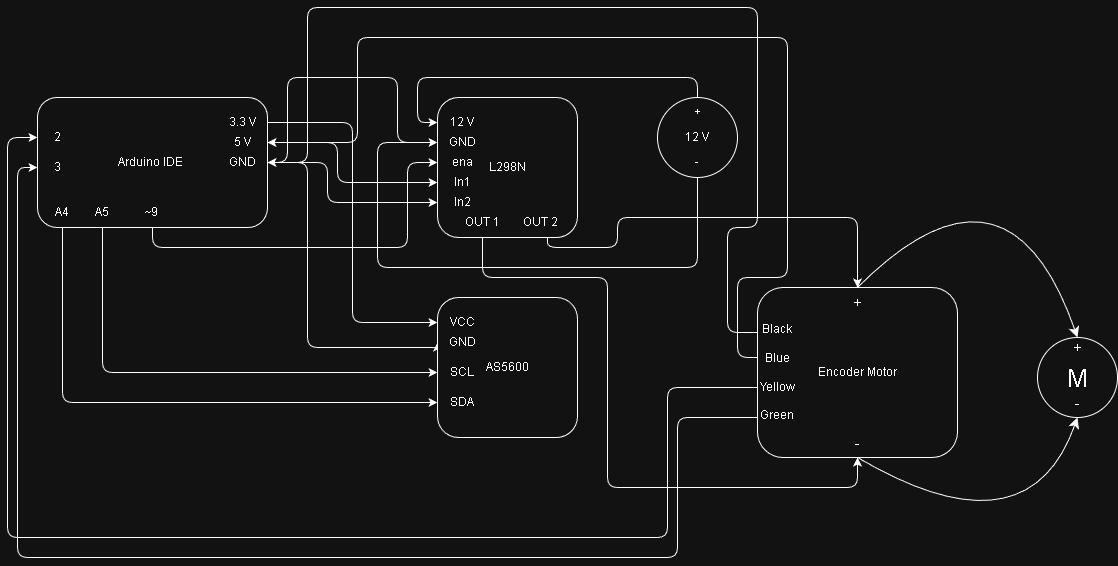

The diagram above was exported from draw.io. Its source (the exported page's mxGraphModel, read from the mxfile embedded in the PNG):
<mxGraphModel dx="1665" dy="964" grid="1" gridSize="10" guides="1" tooltips="1" connect="1" arrows="1" fold="1" page="1" pageScale="1" pageWidth="827" pageHeight="1169" math="0" shadow="0">
  <root>
    <mxCell id="0" />
    <mxCell id="1" parent="0" />
    <mxCell id="U1KdHOwW0eD0lBFcpaFh-1" parent="1" style="rounded=1;whiteSpace=wrap;html=1;" value="Arduino IDE&amp;nbsp;" vertex="1">
      <mxGeometry height="130" width="230" x="150" y="120" as="geometry" />
    </mxCell>
    <mxCell id="U1KdHOwW0eD0lBFcpaFh-24" edge="1" parent="1" source="U1KdHOwW0eD0lBFcpaFh-2" style="edgeStyle=orthogonalEdgeStyle;rounded=1;orthogonalLoop=1;jettySize=auto;html=1;exitX=1;exitY=0.5;exitDx=0;exitDy=0;entryX=0;entryY=0.5;entryDx=0;entryDy=0;" target="U1KdHOwW0eD0lBFcpaFh-15">
      <mxGeometry relative="1" as="geometry">
        <Array as="points">
          <mxPoint x="465" y="145" />
          <mxPoint x="465" y="345" />
        </Array>
      </mxGeometry>
    </mxCell>
    <mxCell id="U1KdHOwW0eD0lBFcpaFh-2" parent="1" style="text;strokeColor=none;align=center;fillColor=none;html=1;verticalAlign=middle;whiteSpace=wrap;rounded=1;" value="3.3 V" vertex="1">
      <mxGeometry height="30" width="50" x="330" y="130" as="geometry" />
    </mxCell>
    <mxCell id="U1KdHOwW0eD0lBFcpaFh-25" edge="1" parent="1" source="U1KdHOwW0eD0lBFcpaFh-3" style="edgeStyle=orthogonalEdgeStyle;rounded=1;orthogonalLoop=1;jettySize=auto;html=1;exitX=1;exitY=0.5;exitDx=0;exitDy=0;entryX=0;entryY=0.5;entryDx=0;entryDy=0;" target="U1KdHOwW0eD0lBFcpaFh-13">
      <mxGeometry relative="1" as="geometry">
        <Array as="points">
          <mxPoint x="450" y="165" />
          <mxPoint x="450" y="205" />
        </Array>
      </mxGeometry>
    </mxCell>
    <mxCell id="U1KdHOwW0eD0lBFcpaFh-3" parent="1" style="text;strokeColor=none;align=center;fillColor=none;html=1;verticalAlign=middle;whiteSpace=wrap;rounded=1;" value="5 V" vertex="1">
      <mxGeometry height="30" width="50" x="330" y="150" as="geometry" />
    </mxCell>
    <mxCell id="U1KdHOwW0eD0lBFcpaFh-26" edge="1" parent="1" source="U1KdHOwW0eD0lBFcpaFh-4" style="edgeStyle=orthogonalEdgeStyle;rounded=1;orthogonalLoop=1;jettySize=auto;html=1;exitX=1;exitY=0.5;exitDx=0;exitDy=0;entryX=0;entryY=0.5;entryDx=0;entryDy=0;" target="U1KdHOwW0eD0lBFcpaFh-11">
      <mxGeometry relative="1" as="geometry">
        <Array as="points">
          <mxPoint x="400" y="185" />
          <mxPoint x="400" y="100" />
          <mxPoint x="510" y="100" />
          <mxPoint x="510" y="165" />
        </Array>
      </mxGeometry>
    </mxCell>
    <mxCell id="U1KdHOwW0eD0lBFcpaFh-27" edge="1" parent="1" source="U1KdHOwW0eD0lBFcpaFh-4" style="edgeStyle=orthogonalEdgeStyle;rounded=1;orthogonalLoop=1;jettySize=auto;html=1;exitX=1;exitY=0.5;exitDx=0;exitDy=0;entryX=0;entryY=0.5;entryDx=0;entryDy=0;" target="U1KdHOwW0eD0lBFcpaFh-16">
      <mxGeometry relative="1" as="geometry">
        <Array as="points">
          <mxPoint x="420" y="185" />
          <mxPoint x="420" y="370" />
          <mxPoint x="550" y="370" />
        </Array>
      </mxGeometry>
    </mxCell>
    <mxCell id="U1KdHOwW0eD0lBFcpaFh-37" edge="1" parent="1" source="U1KdHOwW0eD0lBFcpaFh-4" style="edgeStyle=orthogonalEdgeStyle;rounded=1;orthogonalLoop=1;jettySize=auto;html=1;exitX=1;exitY=0.5;exitDx=0;exitDy=0;entryX=0;entryY=0.5;entryDx=0;entryDy=0;" target="U1KdHOwW0eD0lBFcpaFh-14">
      <mxGeometry relative="1" as="geometry">
        <Array as="points">
          <mxPoint x="440" y="185" />
          <mxPoint x="440" y="225" />
        </Array>
      </mxGeometry>
    </mxCell>
    <mxCell id="U1KdHOwW0eD0lBFcpaFh-4" parent="1" style="text;strokeColor=none;align=center;fillColor=none;html=1;verticalAlign=middle;whiteSpace=wrap;rounded=1;" value="GND" vertex="1">
      <mxGeometry height="30" width="50" x="330" y="170" as="geometry" />
    </mxCell>
    <mxCell id="U1KdHOwW0eD0lBFcpaFh-47" edge="1" parent="1" source="U1KdHOwW0eD0lBFcpaFh-5" style="edgeStyle=orthogonalEdgeStyle;rounded=1;orthogonalLoop=1;jettySize=auto;html=1;exitX=0.5;exitY=1;exitDx=0;exitDy=0;entryX=0;entryY=0.5;entryDx=0;entryDy=0;" target="U1KdHOwW0eD0lBFcpaFh-18">
      <mxGeometry relative="1" as="geometry" />
    </mxCell>
    <mxCell id="U1KdHOwW0eD0lBFcpaFh-5" parent="1" style="text;strokeColor=none;align=center;fillColor=none;html=1;verticalAlign=middle;whiteSpace=wrap;rounded=1;" value="A4" vertex="1">
      <mxGeometry height="30" width="50" x="150" y="220" as="geometry" />
    </mxCell>
    <mxCell id="U1KdHOwW0eD0lBFcpaFh-46" edge="1" parent="1" source="U1KdHOwW0eD0lBFcpaFh-6" style="edgeStyle=orthogonalEdgeStyle;rounded=1;orthogonalLoop=1;jettySize=auto;html=1;exitX=0.5;exitY=1;exitDx=0;exitDy=0;entryX=0;entryY=0.5;entryDx=0;entryDy=0;" target="U1KdHOwW0eD0lBFcpaFh-17">
      <mxGeometry relative="1" as="geometry" />
    </mxCell>
    <mxCell id="U1KdHOwW0eD0lBFcpaFh-6" parent="1" style="text;strokeColor=none;align=center;fillColor=none;html=1;verticalAlign=middle;whiteSpace=wrap;rounded=1;" value="A5" vertex="1">
      <mxGeometry height="30" width="50" x="190" y="220" as="geometry" />
    </mxCell>
    <mxCell id="U1KdHOwW0eD0lBFcpaFh-8" parent="1" style="rounded=1;whiteSpace=wrap;html=1;" value="L298N" vertex="1">
      <mxGeometry height="140" width="140" x="550" y="120" as="geometry" />
    </mxCell>
    <mxCell id="U1KdHOwW0eD0lBFcpaFh-9" parent="1" style="rounded=1;whiteSpace=wrap;html=1;" value="AS5600" vertex="1">
      <mxGeometry height="140" width="140" x="550" y="320" as="geometry" />
    </mxCell>
    <mxCell id="U1KdHOwW0eD0lBFcpaFh-10" parent="1" style="text;strokeColor=none;align=center;fillColor=none;html=1;verticalAlign=middle;whiteSpace=wrap;rounded=1;" value="12 V" vertex="1">
      <mxGeometry height="30" width="50" x="550" y="130" as="geometry" />
    </mxCell>
    <mxCell id="U1KdHOwW0eD0lBFcpaFh-11" parent="1" style="text;strokeColor=none;align=center;fillColor=none;html=1;verticalAlign=middle;whiteSpace=wrap;rounded=1;" value="GND" vertex="1">
      <mxGeometry height="30" width="50" x="550" y="150" as="geometry" />
    </mxCell>
    <mxCell id="U1KdHOwW0eD0lBFcpaFh-12" parent="1" style="text;strokeColor=none;align=center;fillColor=none;html=1;verticalAlign=middle;whiteSpace=wrap;rounded=1;" value="ena" vertex="1">
      <mxGeometry height="30" width="50" x="550" y="170" as="geometry" />
    </mxCell>
    <mxCell id="U1KdHOwW0eD0lBFcpaFh-13" parent="1" style="text;strokeColor=none;align=center;fillColor=none;html=1;verticalAlign=middle;whiteSpace=wrap;rounded=1;" value="In1" vertex="1">
      <mxGeometry height="30" width="50" x="550" y="190" as="geometry" />
    </mxCell>
    <mxCell id="U1KdHOwW0eD0lBFcpaFh-14" parent="1" style="text;strokeColor=none;align=center;fillColor=none;html=1;verticalAlign=middle;whiteSpace=wrap;rounded=1;" value="In2" vertex="1">
      <mxGeometry height="30" width="50" x="550" y="210" as="geometry" />
    </mxCell>
    <mxCell id="U1KdHOwW0eD0lBFcpaFh-15" parent="1" style="text;strokeColor=none;align=center;fillColor=none;html=1;verticalAlign=middle;whiteSpace=wrap;rounded=1;" value="VCC" vertex="1">
      <mxGeometry height="30" width="50" x="550" y="330" as="geometry" />
    </mxCell>
    <mxCell id="U1KdHOwW0eD0lBFcpaFh-16" parent="1" style="text;strokeColor=none;align=center;fillColor=none;html=1;verticalAlign=middle;whiteSpace=wrap;rounded=1;" value="GND" vertex="1">
      <mxGeometry height="30" width="50" x="550" y="350" as="geometry" />
    </mxCell>
    <mxCell id="U1KdHOwW0eD0lBFcpaFh-17" parent="1" style="text;strokeColor=none;align=center;fillColor=none;html=1;verticalAlign=middle;whiteSpace=wrap;rounded=1;" value="SCL" vertex="1">
      <mxGeometry height="30" width="50" x="550" y="380" as="geometry" />
    </mxCell>
    <mxCell id="U1KdHOwW0eD0lBFcpaFh-18" parent="1" style="text;strokeColor=none;align=center;fillColor=none;html=1;verticalAlign=middle;whiteSpace=wrap;rounded=1;" value="SDA" vertex="1">
      <mxGeometry height="30" width="50" x="550" y="410" as="geometry" />
    </mxCell>
    <mxCell id="U1KdHOwW0eD0lBFcpaFh-19" parent="1" style="ellipse;whiteSpace=wrap;html=1;aspect=fixed;rounded=1;" value="12 V" vertex="1">
      <mxGeometry height="80" width="80" x="770" y="120" as="geometry" />
    </mxCell>
    <mxCell id="U1KdHOwW0eD0lBFcpaFh-20" parent="1" style="ellipse;whiteSpace=wrap;html=1;aspect=fixed;rounded=1;" value="" vertex="1">
      <mxGeometry height="80" width="80" x="1150" y="360" as="geometry" />
    </mxCell>
    <mxCell id="U1KdHOwW0eD0lBFcpaFh-38" edge="1" parent="1" source="U1KdHOwW0eD0lBFcpaFh-28" style="edgeStyle=orthogonalEdgeStyle;rounded=1;orthogonalLoop=1;jettySize=auto;html=1;exitX=0.5;exitY=1;exitDx=0;exitDy=0;entryX=0;entryY=0.5;entryDx=0;entryDy=0;" target="U1KdHOwW0eD0lBFcpaFh-12">
      <mxGeometry relative="1" as="geometry">
        <Array as="points">
          <mxPoint x="265" y="270" />
          <mxPoint x="520" y="270" />
          <mxPoint x="520" y="185" />
        </Array>
      </mxGeometry>
    </mxCell>
    <mxCell id="U1KdHOwW0eD0lBFcpaFh-28" parent="1" style="text;strokeColor=none;align=center;fillColor=none;html=1;verticalAlign=middle;whiteSpace=wrap;rounded=1;" value="~9&amp;nbsp;" vertex="1">
      <mxGeometry height="30" width="50" x="240" y="220" as="geometry" />
    </mxCell>
    <mxCell id="U1KdHOwW0eD0lBFcpaFh-41" edge="1" parent="1" source="U1KdHOwW0eD0lBFcpaFh-29" style="edgeStyle=orthogonalEdgeStyle;rounded=1;orthogonalLoop=1;jettySize=auto;html=1;exitX=0.5;exitY=0;exitDx=0;exitDy=0;entryX=0;entryY=0.5;entryDx=0;entryDy=0;" target="U1KdHOwW0eD0lBFcpaFh-10">
      <mxGeometry relative="1" as="geometry" />
    </mxCell>
    <mxCell id="U1KdHOwW0eD0lBFcpaFh-29" parent="1" style="text;strokeColor=none;align=center;fillColor=none;html=1;verticalAlign=middle;whiteSpace=wrap;rounded=1;" value="+&lt;span style=&quot;color: rgba(0, 0, 0, 0); font-family: monospace; font-size: 0px; text-align: start; text-wrap-mode: nowrap;&quot;&gt;%3CmxGraphModel%3E%3Croot%3E%3CmxCell%20id%3D%220%22%2F%3E%3CmxCell%20id%3D%221%22%20parent%3D%220%22%2F%3E%3CmxCell%20id%3D%222%22%20value%3D%22GND%22%20style%3D%22text%3BstrokeColor%3Dnone%3Balign%3Dcenter%3BfillColor%3Dnone%3Bhtml%3D1%3BverticalAlign%3Dmiddle%3BwhiteSpace%3Dwrap%3Brounded%3D0%3B%22%20vertex%3D%221%22%20parent%3D%221%22%3E%3CmxGeometry%20x%3D%22330%22%20y%3D%22170%22%20width%3D%2250%22%20height%3D%2230%22%20as%3D%22geometry%22%2F%3E%3C%2FmxCell%3E%3C%2Froot%3E%3C%2FmxGraphModel%3E&lt;/span&gt;" vertex="1">
      <mxGeometry height="30" width="50" x="785" y="120" as="geometry" />
    </mxCell>
    <mxCell id="U1KdHOwW0eD0lBFcpaFh-42" edge="1" parent="1" source="U1KdHOwW0eD0lBFcpaFh-30" style="edgeStyle=orthogonalEdgeStyle;rounded=1;orthogonalLoop=1;jettySize=auto;html=1;exitX=0.5;exitY=1;exitDx=0;exitDy=0;entryX=0;entryY=0.5;entryDx=0;entryDy=0;" target="U1KdHOwW0eD0lBFcpaFh-11">
      <mxGeometry relative="1" as="geometry">
        <Array as="points">
          <mxPoint x="810" y="290" />
          <mxPoint x="490" y="290" />
          <mxPoint x="490" y="165" />
        </Array>
      </mxGeometry>
    </mxCell>
    <mxCell id="U1KdHOwW0eD0lBFcpaFh-30" parent="1" style="text;strokeColor=none;align=center;fillColor=none;html=1;verticalAlign=middle;whiteSpace=wrap;rounded=1;" value="-" vertex="1">
      <mxGeometry height="30" width="50" x="785" y="170" as="geometry" />
    </mxCell>
    <mxCell id="U1KdHOwW0eD0lBFcpaFh-48" edge="1" parent="1" source="U1KdHOwW0eD0lBFcpaFh-35" style="edgeStyle=orthogonalEdgeStyle;rounded=1;orthogonalLoop=1;jettySize=auto;html=1;exitX=0.5;exitY=1;exitDx=0;exitDy=0;entryX=0.5;entryY=1;entryDx=0;entryDy=0;" target="QZMxDSALTUd2KUNWvNcH-5">
      <mxGeometry relative="1" as="geometry">
        <Array as="points">
          <mxPoint x="595" y="300" />
          <mxPoint x="720" y="300" />
          <mxPoint x="720" y="510" />
          <mxPoint x="970" y="510" />
        </Array>
        <mxPoint x="938.375" y="446.75" as="targetPoint" />
      </mxGeometry>
    </mxCell>
    <mxCell id="U1KdHOwW0eD0lBFcpaFh-35" parent="1" style="text;strokeColor=none;align=center;fillColor=none;html=1;verticalAlign=middle;whiteSpace=wrap;rounded=1;" value="OUT 1" vertex="1">
      <mxGeometry height="30" width="50" x="570" y="230" as="geometry" />
    </mxCell>
    <mxCell id="U1KdHOwW0eD0lBFcpaFh-49" edge="1" parent="1" source="U1KdHOwW0eD0lBFcpaFh-36" style="edgeStyle=orthogonalEdgeStyle;rounded=1;orthogonalLoop=1;jettySize=auto;html=1;exitX=0.5;exitY=1;exitDx=0;exitDy=0;entryX=0.5;entryY=0;entryDx=0;entryDy=0;" target="QZMxDSALTUd2KUNWvNcH-5">
      <mxGeometry relative="1" as="geometry">
        <Array as="points">
          <mxPoint x="660" y="270" />
          <mxPoint x="730" y="270" />
          <mxPoint x="730" y="240" />
          <mxPoint x="970" y="240" />
        </Array>
        <mxPoint x="938.375" y="310" as="targetPoint" />
      </mxGeometry>
    </mxCell>
    <mxCell id="U1KdHOwW0eD0lBFcpaFh-36" parent="1" style="text;strokeColor=none;align=center;fillColor=none;html=1;verticalAlign=middle;whiteSpace=wrap;rounded=1;" value="OUT 2&lt;span style=&quot;white-space: pre;&quot;&gt;&#09;&lt;/span&gt;" vertex="1">
      <mxGeometry height="30" width="60" x="630" y="230" as="geometry" />
    </mxCell>
    <mxCell id="U1KdHOwW0eD0lBFcpaFh-21" parent="1" style="text;strokeColor=none;align=center;fillColor=none;html=1;verticalAlign=middle;whiteSpace=wrap;rounded=1;" value="&lt;font style=&quot;font-size: 25px;&quot;&gt;M&lt;/font&gt;" vertex="1">
      <mxGeometry height="30" width="80" x="1150" y="385" as="geometry" />
    </mxCell>
    <mxCell id="QZMxDSALTUd2KUNWvNcH-5" parent="1" style="rounded=1;whiteSpace=wrap;html=1;" value="Encoder Motor" vertex="1">
      <mxGeometry height="170" width="200" x="870" y="310" as="geometry" />
    </mxCell>
    <mxCell id="QZMxDSALTUd2KUNWvNcH-8" edge="1" parent="1" source="QZMxDSALTUd2KUNWvNcH-6" style="edgeStyle=none;curved=1;rounded=0;orthogonalLoop=1;jettySize=auto;html=1;exitX=0.5;exitY=0;exitDx=0;exitDy=0;fontSize=12;startSize=8;endSize=8;entryX=0.5;entryY=0;entryDx=0;entryDy=0;" target="U1KdHOwW0eD0lBFcpaFh-20">
      <mxGeometry relative="1" as="geometry">
        <Array as="points">
          <mxPoint x="1120" y="160" />
        </Array>
        <mxPoint x="1140" y="240" as="targetPoint" />
      </mxGeometry>
    </mxCell>
    <mxCell id="QZMxDSALTUd2KUNWvNcH-6" parent="1" style="text;strokeColor=none;fillColor=none;html=1;align=center;verticalAlign=middle;whiteSpace=wrap;rounded=0;fontSize=16;" value="+" vertex="1">
      <mxGeometry height="30" width="60" x="940" y="310" as="geometry" />
    </mxCell>
    <mxCell id="QZMxDSALTUd2KUNWvNcH-11" edge="1" parent="1" source="QZMxDSALTUd2KUNWvNcH-7" style="edgeStyle=none;curved=1;rounded=0;orthogonalLoop=1;jettySize=auto;html=1;exitX=0.5;exitY=1;exitDx=0;exitDy=0;entryX=0.5;entryY=1;entryDx=0;entryDy=0;fontSize=12;startSize=8;endSize=8;" target="U1KdHOwW0eD0lBFcpaFh-20">
      <mxGeometry relative="1" as="geometry">
        <Array as="points">
          <mxPoint x="1140" y="580" />
        </Array>
      </mxGeometry>
    </mxCell>
    <mxCell id="QZMxDSALTUd2KUNWvNcH-7" parent="1" style="text;strokeColor=none;fillColor=none;html=1;align=center;verticalAlign=middle;whiteSpace=wrap;rounded=0;fontSize=16;" value="-" vertex="1">
      <mxGeometry height="30" width="60" x="940" y="450" as="geometry" />
    </mxCell>
    <mxCell id="QZMxDSALTUd2KUNWvNcH-9" parent="1" style="text;strokeColor=none;fillColor=none;html=1;align=center;verticalAlign=middle;whiteSpace=wrap;rounded=0;fontSize=16;" value="+" vertex="1">
      <mxGeometry height="30" width="60" x="1160" y="355" as="geometry" />
    </mxCell>
    <mxCell id="QZMxDSALTUd2KUNWvNcH-10" parent="1" style="text;strokeColor=none;fillColor=none;html=1;align=center;verticalAlign=middle;whiteSpace=wrap;rounded=0;fontSize=16;" value="-" vertex="1">
      <mxGeometry height="30" width="60" x="1160" y="410" as="geometry" />
    </mxCell>
    <mxCell id="QZMxDSALTUd2KUNWvNcH-12" parent="1" style="text;strokeColor=none;fillColor=none;html=1;align=center;verticalAlign=middle;whiteSpace=wrap;rounded=0;fontSize=12;" value="Black&lt;div&gt;&lt;br&gt;&lt;/div&gt;&lt;div&gt;Blue&lt;/div&gt;&lt;div&gt;&lt;br&gt;&lt;/div&gt;&lt;div&gt;Yellow&lt;/div&gt;&lt;div&gt;&lt;br&gt;&lt;/div&gt;&lt;div&gt;Green&lt;/div&gt;" vertex="1">
      <mxGeometry height="110" width="60" x="860" y="340" as="geometry" />
    </mxCell>
    <mxCell id="QZMxDSALTUd2KUNWvNcH-15" edge="1" parent="1" style="edgeStyle=orthogonalEdgeStyle;rounded=1;orthogonalLoop=1;jettySize=auto;html=1;exitX=0.5;exitY=0;exitDx=0;exitDy=0;entryX=1;entryY=0.5;entryDx=0;entryDy=0;" target="U1KdHOwW0eD0lBFcpaFh-4">
      <mxGeometry relative="1" as="geometry">
        <Array as="points">
          <mxPoint x="840" y="355" />
          <mxPoint x="840" y="250" />
          <mxPoint x="870" y="250" />
          <mxPoint x="870" y="30" />
          <mxPoint x="420" y="30" />
          <mxPoint x="420" y="185" />
        </Array>
        <mxPoint x="870" y="355" as="sourcePoint" />
        <mxPoint x="410" y="190" as="targetPoint" />
      </mxGeometry>
    </mxCell>
    <mxCell id="QZMxDSALTUd2KUNWvNcH-16" edge="1" parent="1" style="edgeStyle=orthogonalEdgeStyle;rounded=1;orthogonalLoop=1;jettySize=auto;html=1;exitX=1;exitY=0.5;exitDx=0;exitDy=0;entryX=1;entryY=0.5;entryDx=0;entryDy=0;" target="U1KdHOwW0eD0lBFcpaFh-3">
      <mxGeometry relative="1" as="geometry">
        <Array as="points">
          <mxPoint x="850" y="380" />
          <mxPoint x="850" y="300" />
          <mxPoint x="900" y="300" />
          <mxPoint x="900" y="60" />
          <mxPoint x="470" y="60" />
          <mxPoint x="470" y="165" />
        </Array>
        <mxPoint x="870" y="380" as="sourcePoint" />
        <mxPoint x="470" y="170" as="targetPoint" />
      </mxGeometry>
    </mxCell>
    <mxCell id="QZMxDSALTUd2KUNWvNcH-17" edge="1" parent="1" style="edgeStyle=orthogonalEdgeStyle;rounded=1;orthogonalLoop=1;jettySize=auto;html=1;exitX=1;exitY=0.5;exitDx=0;exitDy=0;entryX=0;entryY=0.5;entryDx=0;entryDy=0;" target="QZMxDSALTUd2KUNWvNcH-18">
      <mxGeometry relative="1" as="geometry">
        <Array as="points">
          <mxPoint x="780" y="410" />
          <mxPoint x="780" y="560" />
          <mxPoint x="120" y="560" />
          <mxPoint x="120" y="160" />
        </Array>
        <mxPoint x="870" y="410" as="sourcePoint" />
        <mxPoint x="100" y="130" as="targetPoint" />
      </mxGeometry>
    </mxCell>
    <mxCell id="QZMxDSALTUd2KUNWvNcH-18" parent="1" style="text;strokeColor=none;align=center;fillColor=none;html=1;verticalAlign=middle;whiteSpace=wrap;rounded=1;" value="2" vertex="1">
      <mxGeometry height="30" width="40" x="150" y="145" as="geometry" />
    </mxCell>
    <mxCell id="QZMxDSALTUd2KUNWvNcH-19" edge="1" parent="1" style="edgeStyle=orthogonalEdgeStyle;rounded=1;orthogonalLoop=1;jettySize=auto;html=1;exitX=1;exitY=0.5;exitDx=0;exitDy=0;entryX=0;entryY=0.5;entryDx=0;entryDy=0;">
      <mxGeometry relative="1" as="geometry">
        <Array as="points">
          <mxPoint x="790" y="440" />
          <mxPoint x="790" y="580" />
          <mxPoint x="130" y="580" />
          <mxPoint x="130" y="190" />
        </Array>
        <mxPoint x="870" y="440" as="sourcePoint" />
        <mxPoint x="150" y="190" as="targetPoint" />
      </mxGeometry>
    </mxCell>
    <mxCell id="QZMxDSALTUd2KUNWvNcH-20" parent="1" style="text;strokeColor=none;align=center;fillColor=none;html=1;verticalAlign=middle;whiteSpace=wrap;rounded=1;" value="3" vertex="1">
      <mxGeometry height="30" width="40" x="150" y="175" as="geometry" />
    </mxCell>
  </root>
</mxGraphModel>